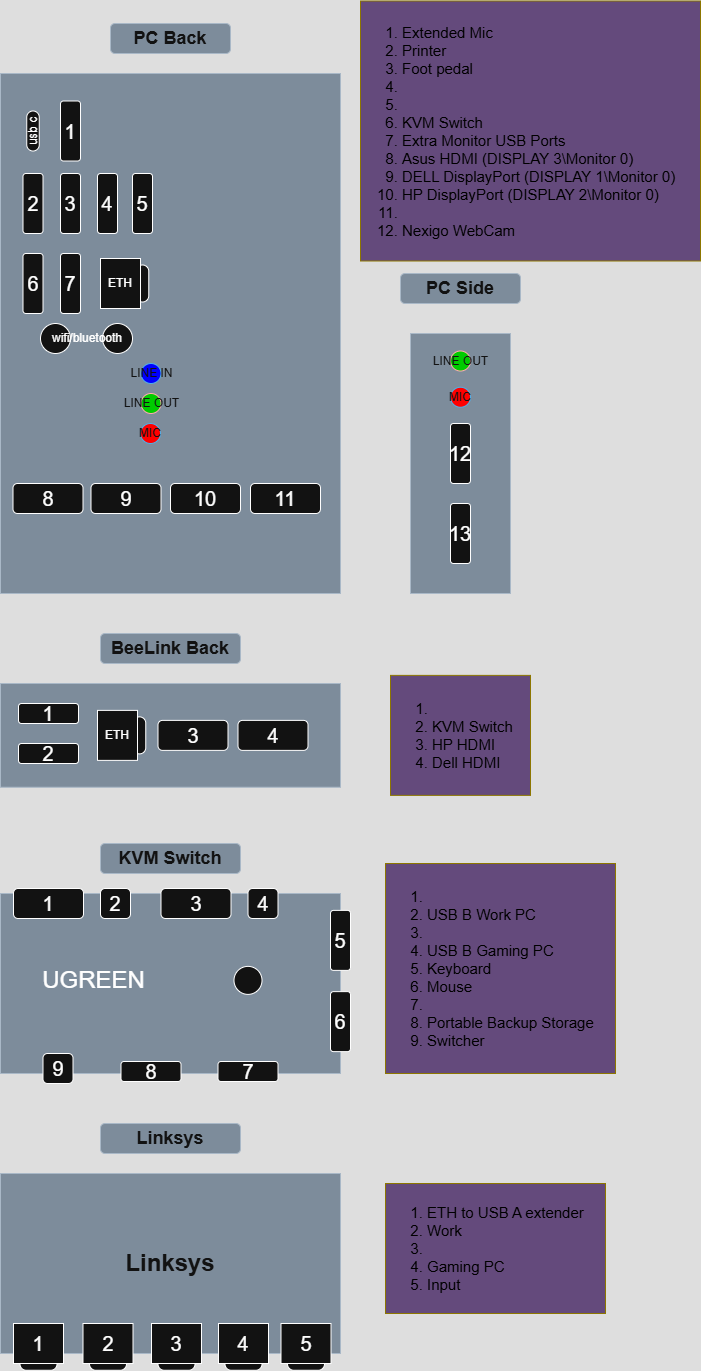

The diagram above was exported from draw.io. Its source (the exported page's mxGraphModel, read from the mxfile embedded in the PNG):
<mxGraphModel dx="1188" dy="626" grid="1" gridSize="10" guides="1" tooltips="1" connect="1" arrows="1" fold="1" page="1" pageScale="1" pageWidth="850" pageHeight="1100" math="0" shadow="0">
  <root>
    <mxCell id="0" />
    <mxCell id="1" parent="0" />
    <mxCell id="INsz8xT2XLBDGT-k4eeq-2" value="&lt;h1&gt;&lt;br&gt;&lt;/h1&gt;" style="rounded=0;whiteSpace=wrap;html=1;fillColor=#647687;strokeColor=#314354;fontColor=#ffffff;align=center;" vertex="1" parent="1">
      <mxGeometry x="40" y="90" width="340" height="520" as="geometry" />
    </mxCell>
    <mxCell id="INsz8xT2XLBDGT-k4eeq-3" value="&lt;h2&gt;PC Back&lt;/h2&gt;" style="rounded=1;whiteSpace=wrap;html=1;fillColor=#647687;fontColor=#ffffff;strokeColor=#314354;" vertex="1" parent="1">
      <mxGeometry x="150" y="40" width="120" height="30" as="geometry" />
    </mxCell>
    <mxCell id="INsz8xT2XLBDGT-k4eeq-4" value="usb c" style="rounded=1;whiteSpace=wrap;html=1;arcSize=50;rotation=-90;" vertex="1" parent="1">
      <mxGeometry x="52.5" y="141.25" width="40" height="12.5" as="geometry" />
    </mxCell>
    <mxCell id="INsz8xT2XLBDGT-k4eeq-5" value="&lt;font style=&quot;font-size: 20px;&quot;&gt;1&lt;/font&gt;" style="rounded=1;whiteSpace=wrap;html=1;" vertex="1" parent="1">
      <mxGeometry x="100" y="117.5" width="20" height="60" as="geometry" />
    </mxCell>
    <mxCell id="INsz8xT2XLBDGT-k4eeq-6" value="&lt;font style=&quot;font-size: 20px;&quot;&gt;2&lt;/font&gt;" style="rounded=1;whiteSpace=wrap;html=1;" vertex="1" parent="1">
      <mxGeometry x="62.5" y="190" width="20" height="60" as="geometry" />
    </mxCell>
    <mxCell id="INsz8xT2XLBDGT-k4eeq-7" value="&lt;font style=&quot;font-size: 20px;&quot;&gt;3&lt;/font&gt;" style="rounded=1;whiteSpace=wrap;html=1;" vertex="1" parent="1">
      <mxGeometry x="100" y="190" width="20" height="60" as="geometry" />
    </mxCell>
    <mxCell id="INsz8xT2XLBDGT-k4eeq-8" value="&lt;font style=&quot;font-size: 20px;&quot;&gt;4&lt;/font&gt;" style="rounded=1;whiteSpace=wrap;html=1;" vertex="1" parent="1">
      <mxGeometry x="137" y="190" width="20" height="60" as="geometry" />
    </mxCell>
    <mxCell id="INsz8xT2XLBDGT-k4eeq-9" value="&lt;font style=&quot;font-size: 20px;&quot;&gt;5&lt;/font&gt;" style="rounded=1;whiteSpace=wrap;html=1;" vertex="1" parent="1">
      <mxGeometry x="172" y="190" width="20" height="60" as="geometry" />
    </mxCell>
    <mxCell id="INsz8xT2XLBDGT-k4eeq-10" value="&lt;font style=&quot;font-size: 20px;&quot;&gt;6&lt;/font&gt;" style="rounded=1;whiteSpace=wrap;html=1;" vertex="1" parent="1">
      <mxGeometry x="62.5" y="270" width="20" height="60" as="geometry" />
    </mxCell>
    <mxCell id="INsz8xT2XLBDGT-k4eeq-11" value="&lt;font style=&quot;font-size: 20px;&quot;&gt;7&lt;/font&gt;" style="rounded=1;whiteSpace=wrap;html=1;" vertex="1" parent="1">
      <mxGeometry x="100" y="270" width="20" height="60" as="geometry" />
    </mxCell>
    <mxCell id="INsz8xT2XLBDGT-k4eeq-14" value="" style="rounded=1;whiteSpace=wrap;html=1;arcSize=50;rotation=-90;" vertex="1" parent="1">
      <mxGeometry x="163.5" y="293.75" width="37" height="12.5" as="geometry" />
    </mxCell>
    <mxCell id="INsz8xT2XLBDGT-k4eeq-15" value="ETH" style="rounded=0;whiteSpace=wrap;html=1;" vertex="1" parent="1">
      <mxGeometry x="140" y="275" width="40" height="50" as="geometry" />
    </mxCell>
    <mxCell id="INsz8xT2XLBDGT-k4eeq-17" value="" style="ellipse;whiteSpace=wrap;html=1;aspect=fixed;" vertex="1" parent="1">
      <mxGeometry x="80" y="340" width="30" height="30" as="geometry" />
    </mxCell>
    <mxCell id="INsz8xT2XLBDGT-k4eeq-19" value="" style="ellipse;whiteSpace=wrap;html=1;aspect=fixed;" vertex="1" parent="1">
      <mxGeometry x="142" y="340" width="30" height="30" as="geometry" />
    </mxCell>
    <mxCell id="INsz8xT2XLBDGT-k4eeq-20" value="wifi/bluetooth" style="text;align=center;fillColor=none;html=1;verticalAlign=middle;whiteSpace=wrap;rounded=0;" vertex="1" parent="1">
      <mxGeometry x="97" y="340" width="60" height="30" as="geometry" />
    </mxCell>
    <mxCell id="INsz8xT2XLBDGT-k4eeq-21" value="LINE IN" style="ellipse;html=1;aspect=fixed;fillColor=light-dark(#1BA1E2,#0000FF);strokeColor=#006EAF;fontColor=#ffffff;" vertex="1" parent="1">
      <mxGeometry x="180.5" y="380" width="20" height="20" as="geometry" />
    </mxCell>
    <mxCell id="INsz8xT2XLBDGT-k4eeq-22" value="LINE OUT" style="ellipse;html=1;aspect=fixed;fillColor=light-dark(#E51400,#00CC00);strokeColor=#B20000;fontColor=#ffffff;" vertex="1" parent="1">
      <mxGeometry x="180.5" y="410" width="20" height="20" as="geometry" />
    </mxCell>
    <mxCell id="INsz8xT2XLBDGT-k4eeq-23" value="MIC" style="ellipse;whiteSpace=wrap;html=1;aspect=fixed;fillColor=light-dark(#1BA1E2,#FF0000);strokeColor=#006EAF;fontColor=#ffffff;" vertex="1" parent="1">
      <mxGeometry x="180" y="440" width="20" height="20" as="geometry" />
    </mxCell>
    <mxCell id="INsz8xT2XLBDGT-k4eeq-26" value="8" style="rounded=1;whiteSpace=wrap;html=1;fontSize=20;" vertex="1" parent="1">
      <mxGeometry x="52.5" y="500" width="70" height="30" as="geometry" />
    </mxCell>
    <mxCell id="INsz8xT2XLBDGT-k4eeq-28" value="9" style="rounded=1;whiteSpace=wrap;html=1;fontSize=20;" vertex="1" parent="1">
      <mxGeometry x="130.5" y="500" width="70" height="30" as="geometry" />
    </mxCell>
    <mxCell id="INsz8xT2XLBDGT-k4eeq-29" value="10" style="rounded=1;whiteSpace=wrap;html=1;fontSize=20;" vertex="1" parent="1">
      <mxGeometry x="210" y="500" width="70" height="30" as="geometry" />
    </mxCell>
    <mxCell id="INsz8xT2XLBDGT-k4eeq-30" value="11" style="rounded=1;whiteSpace=wrap;html=1;fontSize=20;" vertex="1" parent="1">
      <mxGeometry x="290" y="500" width="70" height="30" as="geometry" />
    </mxCell>
    <mxCell id="INsz8xT2XLBDGT-k4eeq-31" value="&lt;h2&gt;PC Side&lt;/h2&gt;" style="rounded=1;whiteSpace=wrap;html=1;fillColor=#647687;fontColor=#ffffff;strokeColor=#314354;" vertex="1" parent="1">
      <mxGeometry x="440" y="290" width="120" height="30" as="geometry" />
    </mxCell>
    <mxCell id="INsz8xT2XLBDGT-k4eeq-32" value="&lt;h1&gt;&lt;br&gt;&lt;/h1&gt;" style="rounded=0;whiteSpace=wrap;html=1;fillColor=#647687;strokeColor=#314354;fontColor=#ffffff;align=center;" vertex="1" parent="1">
      <mxGeometry x="450" y="350" width="100" height="260" as="geometry" />
    </mxCell>
    <mxCell id="INsz8xT2XLBDGT-k4eeq-33" value="LINE OUT" style="ellipse;html=1;aspect=fixed;fillColor=light-dark(#E51400,#00CC00);strokeColor=#B20000;fontColor=#ffffff;" vertex="1" parent="1">
      <mxGeometry x="490" y="367.5" width="20" height="20" as="geometry" />
    </mxCell>
    <mxCell id="INsz8xT2XLBDGT-k4eeq-34" value="MIC" style="ellipse;whiteSpace=wrap;html=1;aspect=fixed;fillColor=light-dark(#1BA1E2,#FF0000);strokeColor=#006EAF;fontColor=#ffffff;" vertex="1" parent="1">
      <mxGeometry x="490" y="403.75" width="20" height="20" as="geometry" />
    </mxCell>
    <mxCell id="INsz8xT2XLBDGT-k4eeq-35" value="&lt;font style=&quot;font-size: 20px;&quot;&gt;12&lt;/font&gt;" style="rounded=1;whiteSpace=wrap;html=1;" vertex="1" parent="1">
      <mxGeometry x="490" y="440" width="20" height="60" as="geometry" />
    </mxCell>
    <mxCell id="INsz8xT2XLBDGT-k4eeq-36" value="&lt;font style=&quot;font-size: 20px;&quot;&gt;13&lt;/font&gt;" style="rounded=1;whiteSpace=wrap;html=1;" vertex="1" parent="1">
      <mxGeometry x="490" y="520" width="20" height="60" as="geometry" />
    </mxCell>
    <mxCell id="INsz8xT2XLBDGT-k4eeq-38" value="&lt;ol&gt;&lt;li&gt;&lt;span style=&quot;background-color: transparent;&quot;&gt;&lt;font&gt;Extended Mic&lt;/font&gt;&lt;/span&gt;&lt;/li&gt;&lt;li&gt;&lt;span style=&quot;background-color: transparent;&quot;&gt;&lt;font&gt;Printer&lt;/font&gt;&lt;/span&gt;&lt;/li&gt;&lt;li&gt;&lt;span style=&quot;background-color: transparent;&quot;&gt;&lt;font&gt;Foot pedal&lt;/font&gt;&lt;/span&gt;&lt;/li&gt;&lt;li&gt;&lt;font&gt;&lt;br&gt;&lt;/font&gt;&lt;/li&gt;&lt;li&gt;&lt;font&gt;&lt;br&gt;&lt;/font&gt;&lt;/li&gt;&lt;li&gt;&lt;span style=&quot;background-color: transparent;&quot;&gt;&lt;font&gt;KVM Switch&lt;/font&gt;&lt;/span&gt;&lt;/li&gt;&lt;li&gt;&lt;span style=&quot;background-color: transparent;&quot;&gt;&lt;font&gt;Extra Monitor USB Ports&lt;/font&gt;&lt;/span&gt;&lt;/li&gt;&lt;li&gt;&lt;span style=&quot;background-color: transparent;&quot;&gt;&lt;font&gt;Asus HDMI&amp;nbsp;&lt;/font&gt;&lt;/span&gt;(DISPLAY 3\Monitor 0)&lt;/li&gt;&lt;li&gt;&lt;span style=&quot;background-color: transparent;&quot;&gt;&lt;font&gt;DELL DisplayPort&amp;nbsp;&lt;/font&gt;&lt;/span&gt;(DISPLAY 1\Monitor 0)&lt;/li&gt;&lt;li&gt;&lt;span style=&quot;background-color: transparent;&quot;&gt;&lt;font&gt;HP DisplayPort&amp;nbsp;&lt;/font&gt;&lt;/span&gt;(DISPLAY 2\Monitor 0)&lt;/li&gt;&lt;li&gt;&lt;font&gt;&lt;br&gt;&lt;/font&gt;&lt;/li&gt;&lt;li&gt;&lt;span style=&quot;background-color: transparent;&quot;&gt;&lt;font&gt;Nexigo WebCam&lt;/font&gt;&lt;/span&gt;&lt;/li&gt;&lt;/ol&gt;" style="text;html=1;align=left;verticalAlign=middle;resizable=0;points=[];autosize=1;strokeColor=#B09500;fillColor=light-dark(#E3C800,#644A7C);fontColor=light-dark(#000000,#000000);fontSize=15;" vertex="1" parent="1">
      <mxGeometry x="400" y="17.5" width="340" height="260" as="geometry" />
    </mxCell>
    <mxCell id="INsz8xT2XLBDGT-k4eeq-39" value="&lt;h2&gt;BeeLink Back&lt;/h2&gt;" style="rounded=1;whiteSpace=wrap;html=1;fillColor=#647687;fontColor=#ffffff;strokeColor=#314354;" vertex="1" parent="1">
      <mxGeometry x="140" y="650" width="140" height="30" as="geometry" />
    </mxCell>
    <mxCell id="INsz8xT2XLBDGT-k4eeq-40" value="&lt;h1&gt;&lt;br&gt;&lt;/h1&gt;" style="rounded=0;whiteSpace=wrap;html=1;fillColor=#647687;strokeColor=#314354;fontColor=#ffffff;align=center;" vertex="1" parent="1">
      <mxGeometry x="40" y="700" width="340" height="103.75" as="geometry" />
    </mxCell>
    <mxCell id="INsz8xT2XLBDGT-k4eeq-41" value="&lt;font style=&quot;font-size: 20px;&quot;&gt;1&lt;/font&gt;" style="rounded=1;whiteSpace=wrap;html=1;direction=south;" vertex="1" parent="1">
      <mxGeometry x="58" y="720" width="60" height="20" as="geometry" />
    </mxCell>
    <mxCell id="INsz8xT2XLBDGT-k4eeq-43" value="&lt;font style=&quot;font-size: 20px;&quot;&gt;2&lt;/font&gt;" style="rounded=1;whiteSpace=wrap;html=1;direction=south;" vertex="1" parent="1">
      <mxGeometry x="58" y="760" width="60" height="20" as="geometry" />
    </mxCell>
    <mxCell id="INsz8xT2XLBDGT-k4eeq-44" value="" style="rounded=1;whiteSpace=wrap;html=1;arcSize=50;rotation=-90;" vertex="1" parent="1">
      <mxGeometry x="160.5" y="745.63" width="37" height="12.5" as="geometry" />
    </mxCell>
    <mxCell id="INsz8xT2XLBDGT-k4eeq-45" value="ETH" style="rounded=0;whiteSpace=wrap;html=1;" vertex="1" parent="1">
      <mxGeometry x="137" y="726.88" width="40" height="50" as="geometry" />
    </mxCell>
    <mxCell id="INsz8xT2XLBDGT-k4eeq-46" value="3" style="rounded=1;whiteSpace=wrap;html=1;fontSize=20;" vertex="1" parent="1">
      <mxGeometry x="197.5" y="736.88" width="70" height="30" as="geometry" />
    </mxCell>
    <mxCell id="INsz8xT2XLBDGT-k4eeq-47" value="4" style="rounded=1;whiteSpace=wrap;html=1;fontSize=20;" vertex="1" parent="1">
      <mxGeometry x="277.5" y="736.88" width="70" height="30" as="geometry" />
    </mxCell>
    <mxCell id="INsz8xT2XLBDGT-k4eeq-49" value="&lt;ol&gt;&lt;li&gt;&lt;br&gt;&lt;/li&gt;&lt;li&gt;KVM Switch&lt;/li&gt;&lt;li&gt;HP HDMI&lt;/li&gt;&lt;li&gt;Dell HDMI&lt;/li&gt;&lt;/ol&gt;" style="text;html=1;align=left;verticalAlign=middle;resizable=0;points=[];autosize=1;strokeColor=#B09500;fillColor=light-dark(#E3C800,#644A7C);fontColor=light-dark(#000000,#000000);fontSize=15;" vertex="1" parent="1">
      <mxGeometry x="430" y="691.88" width="140" height="120" as="geometry" />
    </mxCell>
    <mxCell id="INsz8xT2XLBDGT-k4eeq-50" value="&lt;h2&gt;KVM Switch&lt;/h2&gt;" style="rounded=1;whiteSpace=wrap;html=1;fillColor=#647687;fontColor=#ffffff;strokeColor=#314354;" vertex="1" parent="1">
      <mxGeometry x="140" y="860" width="140" height="30" as="geometry" />
    </mxCell>
    <mxCell id="INsz8xT2XLBDGT-k4eeq-51" value="&lt;h1&gt;&lt;br&gt;&lt;/h1&gt;" style="rounded=0;whiteSpace=wrap;html=1;fillColor=#647687;strokeColor=#314354;fontColor=#ffffff;align=center;" vertex="1" parent="1">
      <mxGeometry x="40" y="910" width="340" height="180" as="geometry" />
    </mxCell>
    <mxCell id="INsz8xT2XLBDGT-k4eeq-52" value="&lt;font style=&quot;font-size: 20px;&quot;&gt;7&lt;/font&gt;" style="rounded=1;whiteSpace=wrap;html=1;direction=south;" vertex="1" parent="1">
      <mxGeometry x="257.5" y="1078" width="60" height="20" as="geometry" />
    </mxCell>
    <mxCell id="INsz8xT2XLBDGT-k4eeq-53" value="&lt;font style=&quot;font-size: 20px;&quot;&gt;8&lt;/font&gt;" style="rounded=1;whiteSpace=wrap;html=1;direction=south;" vertex="1" parent="1">
      <mxGeometry x="160.5" y="1078" width="60" height="20" as="geometry" />
    </mxCell>
    <mxCell id="INsz8xT2XLBDGT-k4eeq-56" value="1" style="rounded=1;whiteSpace=wrap;html=1;fontSize=20;" vertex="1" parent="1">
      <mxGeometry x="53" y="905" width="70" height="30" as="geometry" />
    </mxCell>
    <mxCell id="INsz8xT2XLBDGT-k4eeq-58" value="UGREEN" style="text;html=1;align=center;verticalAlign=middle;resizable=0;points=[];autosize=1;strokeColor=none;fillColor=none;fontSize=24;" vertex="1" parent="1">
      <mxGeometry x="67.5" y="976.88" width="130" height="40" as="geometry" />
    </mxCell>
    <mxCell id="INsz8xT2XLBDGT-k4eeq-60" value="2" style="rounded=1;whiteSpace=wrap;html=1;fontSize=20;" vertex="1" parent="1">
      <mxGeometry x="140" y="905" width="30" height="30" as="geometry" />
    </mxCell>
    <mxCell id="INsz8xT2XLBDGT-k4eeq-61" value="3" style="rounded=1;whiteSpace=wrap;html=1;fontSize=20;" vertex="1" parent="1">
      <mxGeometry x="200.5" y="905" width="70" height="30" as="geometry" />
    </mxCell>
    <mxCell id="INsz8xT2XLBDGT-k4eeq-62" value="4" style="rounded=1;whiteSpace=wrap;html=1;fontSize=20;" vertex="1" parent="1">
      <mxGeometry x="287.5" y="905" width="30" height="30" as="geometry" />
    </mxCell>
    <mxCell id="INsz8xT2XLBDGT-k4eeq-63" value="&lt;font style=&quot;font-size: 20px;&quot;&gt;5&lt;/font&gt;" style="rounded=1;whiteSpace=wrap;html=1;" vertex="1" parent="1">
      <mxGeometry x="370" y="926.88" width="20" height="60" as="geometry" />
    </mxCell>
    <mxCell id="INsz8xT2XLBDGT-k4eeq-64" value="&lt;font style=&quot;font-size: 20px;&quot;&gt;6&lt;/font&gt;" style="rounded=1;whiteSpace=wrap;html=1;" vertex="1" parent="1">
      <mxGeometry x="370" y="1008.13" width="20" height="60" as="geometry" />
    </mxCell>
    <mxCell id="INsz8xT2XLBDGT-k4eeq-66" value="9" style="rounded=1;whiteSpace=wrap;html=1;fontSize=20;" vertex="1" parent="1">
      <mxGeometry x="82.5" y="1070" width="30" height="30" as="geometry" />
    </mxCell>
    <mxCell id="INsz8xT2XLBDGT-k4eeq-67" value="" style="ellipse;whiteSpace=wrap;html=1;aspect=fixed;" vertex="1" parent="1">
      <mxGeometry x="273.5" y="982.88" width="28" height="28" as="geometry" />
    </mxCell>
    <mxCell id="INsz8xT2XLBDGT-k4eeq-68" value="&lt;ol&gt;&lt;li&gt;&lt;br&gt;&lt;/li&gt;&lt;li&gt;&lt;span style=&quot;background-color: transparent;&quot;&gt;USB B Work PC&lt;/span&gt;&lt;/li&gt;&lt;li&gt;&lt;br&gt;&lt;/li&gt;&lt;li&gt;&lt;span style=&quot;background-color: transparent;&quot;&gt;USB B Gaming PC&lt;/span&gt;&lt;/li&gt;&lt;li&gt;&lt;span style=&quot;background-color: transparent;&quot;&gt;Keyboard&lt;/span&gt;&lt;/li&gt;&lt;li&gt;&lt;span style=&quot;background-color: transparent;&quot;&gt;Mouse&lt;/span&gt;&lt;/li&gt;&lt;li&gt;&lt;br&gt;&lt;/li&gt;&lt;li&gt;Portable Backup Storage&lt;/li&gt;&lt;li&gt;Switcher&lt;/li&gt;&lt;/ol&gt;" style="text;html=1;align=left;verticalAlign=middle;resizable=0;points=[];autosize=1;strokeColor=#B09500;fillColor=light-dark(#E3C800,#644A7C);fontColor=light-dark(#000000,#000000);fontSize=15;" vertex="1" parent="1">
      <mxGeometry x="425" y="880" width="230" height="210" as="geometry" />
    </mxCell>
    <mxCell id="INsz8xT2XLBDGT-k4eeq-69" value="&lt;h2&gt;Linksys&lt;/h2&gt;" style="rounded=1;whiteSpace=wrap;html=1;fillColor=#647687;fontColor=#ffffff;strokeColor=#314354;" vertex="1" parent="1">
      <mxGeometry x="140" y="1140" width="140" height="30" as="geometry" />
    </mxCell>
    <mxCell id="INsz8xT2XLBDGT-k4eeq-70" value="&lt;h1&gt;Linksys&lt;/h1&gt;" style="rounded=0;whiteSpace=wrap;html=1;fillColor=#647687;strokeColor=#314354;fontColor=#ffffff;align=center;" vertex="1" parent="1">
      <mxGeometry x="40" y="1190" width="340" height="180" as="geometry" />
    </mxCell>
    <mxCell id="INsz8xT2XLBDGT-k4eeq-82" value="&lt;ol&gt;&lt;li&gt;ETH to USB A extender&lt;/li&gt;&lt;li&gt;Work&lt;/li&gt;&lt;li&gt;&lt;br&gt;&lt;/li&gt;&lt;li&gt;Gaming PC&lt;/li&gt;&lt;li&gt;Input&lt;/li&gt;&lt;/ol&gt;" style="text;html=1;align=left;verticalAlign=middle;resizable=0;points=[];autosize=1;strokeColor=#B09500;fillColor=light-dark(#E3C800,#644A7C);fontColor=light-dark(#000000,#000000);fontSize=15;" vertex="1" parent="1">
      <mxGeometry x="425" y="1200" width="220" height="130" as="geometry" />
    </mxCell>
    <mxCell id="INsz8xT2XLBDGT-k4eeq-83" value="" style="rounded=1;whiteSpace=wrap;html=1;arcSize=50;rotation=-90;direction=south;" vertex="1" parent="1">
      <mxGeometry x="71.75" y="1362" width="12.5" height="37" as="geometry" />
    </mxCell>
    <mxCell id="INsz8xT2XLBDGT-k4eeq-84" value="1" style="rounded=0;whiteSpace=wrap;html=1;direction=south;fontSize=20;" vertex="1" parent="1">
      <mxGeometry x="53" y="1340" width="50" height="40" as="geometry" />
    </mxCell>
    <mxCell id="INsz8xT2XLBDGT-k4eeq-85" value="" style="rounded=1;whiteSpace=wrap;html=1;arcSize=50;rotation=-90;direction=south;" vertex="1" parent="1">
      <mxGeometry x="141.25" y="1362" width="12.5" height="37" as="geometry" />
    </mxCell>
    <mxCell id="INsz8xT2XLBDGT-k4eeq-86" value="2" style="rounded=0;whiteSpace=wrap;html=1;direction=south;fontSize=20;" vertex="1" parent="1">
      <mxGeometry x="122.5" y="1340" width="50" height="40" as="geometry" />
    </mxCell>
    <mxCell id="INsz8xT2XLBDGT-k4eeq-87" value="" style="rounded=1;whiteSpace=wrap;html=1;arcSize=50;rotation=-90;direction=south;" vertex="1" parent="1">
      <mxGeometry x="209.75" y="1362" width="12.5" height="37" as="geometry" />
    </mxCell>
    <mxCell id="INsz8xT2XLBDGT-k4eeq-88" value="3" style="rounded=0;whiteSpace=wrap;html=1;direction=south;fontSize=20;" vertex="1" parent="1">
      <mxGeometry x="191" y="1340" width="50" height="40" as="geometry" />
    </mxCell>
    <mxCell id="INsz8xT2XLBDGT-k4eeq-89" value="" style="rounded=1;whiteSpace=wrap;html=1;arcSize=50;rotation=-90;direction=south;" vertex="1" parent="1">
      <mxGeometry x="276.75" y="1362" width="12.5" height="37" as="geometry" />
    </mxCell>
    <mxCell id="INsz8xT2XLBDGT-k4eeq-90" value="4" style="rounded=0;whiteSpace=wrap;html=1;direction=south;fontSize=20;" vertex="1" parent="1">
      <mxGeometry x="258" y="1340" width="50" height="40" as="geometry" />
    </mxCell>
    <mxCell id="INsz8xT2XLBDGT-k4eeq-91" value="" style="rounded=1;whiteSpace=wrap;html=1;arcSize=50;rotation=-90;direction=south;" vertex="1" parent="1">
      <mxGeometry x="339.25" y="1362" width="12.5" height="37" as="geometry" />
    </mxCell>
    <mxCell id="INsz8xT2XLBDGT-k4eeq-92" value="5" style="rounded=0;whiteSpace=wrap;html=1;direction=south;fontSize=20;" vertex="1" parent="1">
      <mxGeometry x="320.5" y="1340" width="50" height="40" as="geometry" />
    </mxCell>
  </root>
</mxGraphModel>